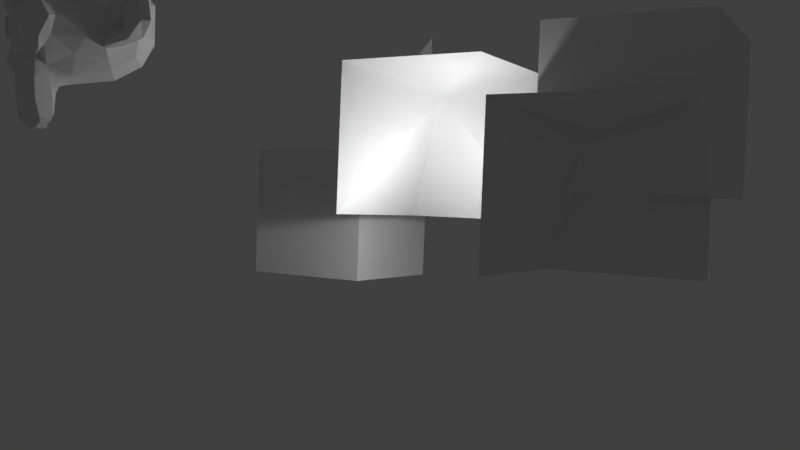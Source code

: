# Source: test.blend  (saved by Blender 2.78.0; exported with 4.5.12 LTS)
import bpy
from mathutils import Matrix  # noqa: F401  (used for matrix-valued properties, if any)

bpy.ops.wm.read_factory_settings(use_empty=True)
scene = bpy.context.scene
scene.name = 'Untitled'

# ---- collections
col_collection_1 = bpy.data.collections.new('Collection 1'); scene.collection.children.link(col_collection_1)

# ---- world
world_world = bpy.data.worlds.new('World'); scene.world = world_world
world_world.color = (0.05088, 0.05088, 0.05088)
world_world.use_sun_shadow = False
world_world.sun_shadow_jitter_overblur = 0.0
world_world.cycles.sampling_method = 'MANUAL'

# ---- cameras
cam_camera = bpy.data.cameras.new('Camera')
cam_camera.clip_end = 100.0
cam_camera.lens = 35.0
cam_camera.sensor_width = 32.0
cam_camera.sensor_height = 18.0
cam_camera.ortho_scale = 7.314
cam_camera.dof.focus_distance = 0.0
cam_camera.dof.aperture_fstop = 128.0

# ---- lights
light_point = bpy.data.lights.new('Point', 'POINT')
light_point.transmission_factor = 0.0
light_point.energy = 100.0
light_point.shadow_buffer_clip_start = 0.5
light_point.shadow_soft_size = 0.1
light_point.shadow_maximum_resolution = 0.006
light_point.use_absolute_resolution = True
light_lamp = bpy.data.lights.new('Lamp', 'POINT')
light_lamp.transmission_factor = 0.0
light_lamp.cutoff_distance = 30.0
light_lamp.energy = 100.0
light_lamp.shadow_buffer_clip_start = 1.001
light_lamp.shadow_soft_size = 0.1
light_lamp.shadow_maximum_resolution = 0.006
light_lamp.use_absolute_resolution = True

# ---- meshes
me_cube_002 = bpy.data.meshes.new('Cube.002')
me_cube_002.from_pydata([(1.55, -2.789, 0.2087), (1.55, -2.789, 2.209), (1.55, -0.789, 0.2087), (1.55, -0.789, 2.209), (3.55, -2.789, 0.2087), (3.55, -2.789, 2.209), (3.55, -0.789, 0.2087), (3.55, -0.789, 2.209)], [], [(0, 1, 3, 2), (2, 3, 7, 6), (6, 7, 5, 4), (4, 5, 1, 0), (2, 6, 4, 0), (7, 3, 1, 5)])
me_cube_002.use_remesh_preserve_volume = False
me_cube_002.use_remesh_preserve_attributes = False
me_cube_002.use_mirror_vertex_groups = False
me_cube_002.update()
me_cube = bpy.data.meshes.new('Cube')
me_cube.from_pydata([(-1.0, -1.0, -1.0), (-1.0, -1.0, 1.0), (-1.0, 1.0, -1.0), (-1.0, 1.0, 1.0), (1.0, -1.0, -1.0), (1.0, -1.0, 3.027), (1.0, 1.0, -1.0), (1.0, 1.0, 1.0)], [], [(0, 1, 3, 2), (2, 3, 7, 6), (6, 7, 5, 4), (4, 5, 1, 0), (2, 6, 4, 0), (7, 3, 1, 5)])
me_cube.use_remesh_preserve_volume = False
me_cube.use_remesh_preserve_attributes = False
me_cube.use_mirror_vertex_groups = False
me_cube.update()
me_cube_000 = bpy.data.meshes.new('Cube.000')
me_cube_000.from_pydata([(-0.02335, 0.2203, 0.7885), (-1.172, -0.9274, 1.158), (-1.172, 1.073, -0.842), (-1.172, 1.073, 1.158), (0.8283, -0.9274, -0.842), (0.8283, -0.9274, 1.158), (0.8283, 1.073, -0.842), (0.8283, 1.073, 1.158)], [], [(0, 1, 3, 2), (2, 3, 7, 6), (6, 7, 5, 4), (4, 5, 1, 0), (2, 6, 4, 0), (7, 3, 1, 5)])
_ca = me_cube_000.color_attributes.new('Col', 'BYTE_COLOR', 'CORNER')
_ca.data.foreach_set('color', [1.0, 1.0, 1.0, 1.0, 1.0, 1.0, 1.0, 1.0, 1.0, 1.0, 1.0, 1.0, 1.0, 1.0, 1.0, 1.0, 1.0, 1.0, 1.0, 1.0, 1.0, 1.0, 1.0, 1.0, 1.0, 1.0, 1.0, 1.0, 1.0, 1.0, 1.0, 1.0, 1.0, 1.0, 1.0, 1.0, 1.0, 1.0, 1.0, 1.0, 1.0, 1.0, 1.0, 1.0, 1.0, 1.0, 1.0, 1.0, 1.0, 1.0, 1.0, 1.0, 1.0, 1.0, 1.0, 1.0, 1.0, 1.0, 1.0, 1.0, 1.0, 1.0, 1.0, 1.0, 1.0, 1.0, 1.0, 1.0, 1.0, 1.0, 1.0, 1.0, 1.0, 1.0, 1.0, 1.0, 1.0, 1.0, 1.0, 1.0, 1.0, 1.0, 1.0, 1.0, 1.0, 1.0, 1.0, 1.0, 1.0, 1.0, 1.0, 1.0, 1.0, 1.0, 1.0, 1.0])
me_cube_000.use_remesh_preserve_volume = False
me_cube_000.use_remesh_preserve_attributes = False
me_cube_000.use_mirror_vertex_groups = False
me_cube_000.update()
me_cube_001 = bpy.data.meshes.new('Cube.001')
me_cube_001.from_pydata([(2.352, 0.9443, 1.444), (1.204, -0.2033, 1.814), (1.204, 1.797, -0.1861), (1.204, 1.797, 1.814), (3.204, -0.2033, -0.1861), (3.204, -0.2033, 1.814), (3.204, 1.797, -0.1861), (3.204, 1.797, 1.814)], [], [(0, 1, 3, 2), (2, 3, 7, 6), (6, 7, 5, 4), (4, 5, 1, 0), (2, 6, 4, 0), (7, 3, 1, 5)])
_ca = me_cube_001.color_attributes.new('Col', 'BYTE_COLOR', 'CORNER')
_ca.data.foreach_set('color', [1.0, 1.0, 1.0, 1.0, 1.0, 1.0, 1.0, 1.0, 1.0, 1.0, 1.0, 1.0, 1.0, 1.0, 1.0, 1.0, 1.0, 1.0, 1.0, 1.0, 1.0, 1.0, 1.0, 1.0, 1.0, 1.0, 1.0, 1.0, 1.0, 1.0, 1.0, 1.0, 1.0, 1.0, 1.0, 1.0, 1.0, 1.0, 1.0, 1.0, 1.0, 1.0, 1.0, 1.0, 1.0, 1.0, 1.0, 1.0, 1.0, 1.0, 1.0, 1.0, 1.0, 1.0, 1.0, 1.0, 1.0, 1.0, 1.0, 1.0, 1.0, 1.0, 1.0, 1.0, 1.0, 1.0, 1.0, 1.0, 1.0, 1.0, 1.0, 1.0, 1.0, 1.0, 1.0, 1.0, 1.0, 1.0, 1.0, 1.0, 1.0, 1.0, 1.0, 1.0, 1.0, 1.0, 1.0, 1.0, 1.0, 1.0, 1.0, 1.0, 1.0, 1.0, 1.0, 1.0])
me_cube_001.use_remesh_preserve_volume = False
me_cube_001.use_remesh_preserve_attributes = False
me_cube_001.use_mirror_vertex_groups = False
me_cube_001.update()
me_suzanne = bpy.data.meshes.new('Suzanne')
me_suzanne.from_pydata([(0.4375, -0.7656, 0.1641), (-0.4375, -0.7656, 0.1641), (0.5, -0.6875, 0.09375), (-0.5, -0.6875, 0.09375), (0.5469, -0.5781, 0.05469), (-0.5469, -0.5781, 0.05469), (0.3516, -0.6172, -0.02344), (-0.3516, -0.6172, -0.02344), (0.3516, -0.7188, 0.03125), (-0.3516, -0.7188, 0.03125), (0.3516, -0.7812, 0.1328), (-0.3516, -0.7812, 0.1328), (0.2734, -0.7969, 0.1641), (-0.2734, -0.7969, 0.1641), (0.2031, -0.7422, 0.09375), (-0.2031, -0.7422, 0.09375), (0.1562, -0.6484, 0.05469), (-0.1562, -0.6484, 0.05469), (0.07812, -0.6562, 0.2422), (-0.07812, -0.6562, 0.2422), (0.1406, -0.7422, 0.2422), (-0.1406, -0.7422, 0.2422), (0.2422, -0.7969, 0.2422), (-0.2422, -0.7969, 0.2422), (0.2734, -0.7969, 0.3281), (-0.2734, -0.7969, 0.3281), (0.2031, -0.7422, 0.3906), (-0.2031, -0.7422, 0.3906), (0.1562, -0.6484, 0.4375), (-0.1562, -0.6484, 0.4375), (0.3516, -0.6172, 0.5156), (-0.3516, -0.6172, 0.5156), (0.3516, -0.7188, 0.4531), (-0.3516, -0.7188, 0.4531), (0.3516, -0.7812, 0.3594), (-0.3516, -0.7812, 0.3594), (0.4375, -0.7656, 0.3281), (-0.4375, -0.7656, 0.3281), (0.5, -0.6875, 0.3906), (-0.5, -0.6875, 0.3906), (0.5469, -0.5781, 0.4375), (-0.5469, -0.5781, 0.4375), (0.625, -0.5625, 0.2422), (-0.625, -0.5625, 0.2422), (0.5625, -0.6719, 0.2422), (-0.5625, -0.6719, 0.2422), (0.4688, -0.7578, 0.2422), (-0.4688, -0.7578, 0.2422), (0.4766, -0.7734, 0.2422), (-0.4766, -0.7734, 0.2422), (0.4453, -0.7812, 0.3359), (-0.4453, -0.7812, 0.3359), (0.3516, -0.8047, 0.375), (-0.3516, -0.8047, 0.375), (0.2656, -0.8203, 0.3359), (-0.2656, -0.8203, 0.3359), (0.2266, -0.8203, 0.2422), (-0.2266, -0.8203, 0.2422), (0.2656, -0.8203, 0.1562), (-0.2656, -0.8203, 0.1562), (0.3516, -0.8281, 0.2422), (-0.3516, -0.8281, 0.2422), (0.3516, -0.8047, 0.1172), (-0.3516, -0.8047, 0.1172), (0.4453, -0.7812, 0.1562), (-0.4453, -0.7812, 0.1562), (0.0, -0.7422, 0.4297), (0.0, -0.8203, 0.3516), (0.0, -0.7344, -0.6797), (0.0, -0.7812, -0.3203), (0.0, -0.7969, -0.1875), (0.0, -0.7188, -0.7734), (0.0, -0.6016, 0.4062), (0.0, -0.5703, 0.5703), (0.0, 0.5469, 0.8984), (0.0, 0.8516, 0.5625), (0.0, 0.8281, 0.07031), (0.0, 0.3516, -0.3828), (0.2031, -0.5625, -0.1875), (-0.2031, -0.5625, -0.1875), (0.3125, -0.5703, -0.4375), (-0.3125, -0.5703, -0.4375), (0.3516, -0.5703, -0.6953), (-0.3516, -0.5703, -0.6953), (0.3672, -0.5312, -0.8906), (-0.3672, -0.5312, -0.8906), (0.3281, -0.5234, -0.9453), (-0.3281, -0.5234, -0.9453), (0.1797, -0.5547, -0.9688), (-0.1797, -0.5547, -0.9688), (0.0, -0.5781, -0.9844), (0.4375, -0.5312, -0.1406), (-0.4375, -0.5312, -0.1406), (0.6328, -0.5391, -0.03906), (-0.6328, -0.5391, -0.03906), (0.8281, -0.4453, 0.1484), (-0.8281, -0.4453, 0.1484), (0.8594, -0.5938, 0.4297), (-0.8594, -0.5938, 0.4297), (0.7109, -0.625, 0.4844), (-0.7109, -0.625, 0.4844), (0.4922, -0.6875, 0.6016), (-0.4922, -0.6875, 0.6016), (0.3203, -0.7344, 0.7578), (-0.3203, -0.7344, 0.7578), (0.1562, -0.7578, 0.7188), (-0.1562, -0.7578, 0.7188), (0.0625, -0.75, 0.4922), (-0.0625, -0.75, 0.4922), (0.1641, -0.7734, 0.4141), (-0.1641, -0.7734, 0.4141), (0.125, -0.7656, 0.3047), (-0.125, -0.7656, 0.3047), (0.2031, -0.7422, 0.09375), (-0.2031, -0.7422, 0.09375), (0.375, -0.7031, 0.01562), (-0.375, -0.7031, 0.01562), (0.4922, -0.6719, 0.0625), (-0.4922, -0.6719, 0.0625), (0.625, -0.6484, 0.1875), (-0.625, -0.6484, 0.1875), (0.6406, -0.6484, 0.2969), (-0.6406, -0.6484, 0.2969), (0.6016, -0.6641, 0.375), (-0.6016, -0.6641, 0.375), (0.4297, -0.7188, 0.4375), (-0.4297, -0.7188, 0.4375), (0.25, -0.7578, 0.4688), (-0.25, -0.7578, 0.4688), (0.0, -0.7344, -0.7656), (0.1094, -0.7344, -0.7188), (-0.1094, -0.7344, -0.7188), (0.1172, -0.7109, -0.8359), (-0.1172, -0.7109, -0.8359), (0.0625, -0.6953, -0.8828), (-0.0625, -0.6953, -0.8828), (0.0, -0.6875, -0.8906), (0.0, -0.75, -0.1953), (0.0, -0.7422, -0.1406), (0.1016, -0.7422, -0.1484), (-0.1016, -0.7422, -0.1484), (0.125, -0.75, -0.2266), (-0.125, -0.75, -0.2266), (0.08594, -0.7422, -0.2891), (-0.08594, -0.7422, -0.2891), (0.3984, -0.6719, -0.04688), (-0.3984, -0.6719, -0.04688), (0.6172, -0.625, 0.05469), (-0.6172, -0.625, 0.05469), (0.7266, -0.6016, 0.2031), (-0.7266, -0.6016, 0.2031), (0.7422, -0.6562, 0.375), (-0.7422, -0.6562, 0.375), (0.6875, -0.7266, 0.4141), (-0.6875, -0.7266, 0.4141), (0.4375, -0.7969, 0.5469), (-0.4375, -0.7969, 0.5469), (0.3125, -0.8359, 0.6406), (-0.3125, -0.8359, 0.6406), (0.2031, -0.8516, 0.6172), (-0.2031, -0.8516, 0.6172), (0.1016, -0.8438, 0.4297), (-0.1016, -0.8438, 0.4297), (0.125, -0.8125, -0.1016), (-0.125, -0.8125, -0.1016), (0.2109, -0.7109, -0.4453), (-0.2109, -0.7109, -0.4453), (0.25, -0.6875, -0.7031), (-0.25, -0.6875, -0.7031), (0.2656, -0.6641, -0.8203), (-0.2656, -0.6641, -0.8203), (0.2344, -0.6328, -0.9141), (-0.2344, -0.6328, -0.9141), (0.1641, -0.6328, -0.9297), (-0.1641, -0.6328, -0.9297), (0.0, -0.6406, -0.9453), (0.0, -0.7266, 0.04688), (0.0, -0.7656, 0.2109), (0.3281, -0.7422, 0.4766), (-0.3281, -0.7422, 0.4766), (0.1641, -0.75, 0.1406), (-0.1641, -0.75, 0.1406), (0.1328, -0.7578, 0.2109), (-0.1328, -0.7578, 0.2109), (0.1172, -0.7344, -0.6875), (-0.1172, -0.7344, -0.6875), (0.07812, -0.75, -0.4453), (-0.07812, -0.75, -0.4453), (0.0, -0.75, -0.4453), (0.0, -0.7422, -0.3281), (0.09375, -0.7812, -0.2734), (-0.09375, -0.7812, -0.2734), (0.1328, -0.7969, -0.2266), (-0.1328, -0.7969, -0.2266), (0.1094, -0.7812, -0.1328), (-0.1094, -0.7812, -0.1328), (0.03906, -0.7812, -0.125), (-0.03906, -0.7812, -0.125), (0.0, -0.8281, -0.2031), (0.04688, -0.8125, -0.1484), (-0.04688, -0.8125, -0.1484), (0.09375, -0.8125, -0.1562), (-0.09375, -0.8125, -0.1562), (0.1094, -0.8281, -0.2266), (-0.1094, -0.8281, -0.2266), (0.07812, -0.8047, -0.25), (-0.07812, -0.8047, -0.25), (0.0, -0.8047, -0.2891), (0.2578, -0.5547, -0.3125), (-0.2578, -0.5547, -0.3125), (0.1641, -0.7109, -0.2422), (-0.1641, -0.7109, -0.2422), (0.1797, -0.7109, -0.3125), (-0.1797, -0.7109, -0.3125), (0.2344, -0.5547, -0.25), (-0.2344, -0.5547, -0.25), (0.0, -0.6875, -0.875), (0.04688, -0.6875, -0.8672), (-0.04688, -0.6875, -0.8672), (0.09375, -0.7109, -0.8203), (-0.09375, -0.7109, -0.8203), (0.09375, -0.7266, -0.7422), (-0.09375, -0.7266, -0.7422), (0.0, -0.6562, -0.7812), (0.09375, -0.6641, -0.75), (-0.09375, -0.6641, -0.75), (0.09375, -0.6406, -0.8125), (-0.09375, -0.6406, -0.8125), (0.04688, -0.6328, -0.8516), (-0.04688, -0.6328, -0.8516), (0.0, -0.6328, -0.8594), (0.1719, -0.7812, 0.2188), (-0.1719, -0.7812, 0.2188), (0.1875, -0.7734, 0.1562), (-0.1875, -0.7734, 0.1562), (0.3359, -0.7578, 0.4297), (-0.3359, -0.7578, 0.4297), (0.2734, -0.7734, 0.4219), (-0.2734, -0.7734, 0.4219), (0.4219, -0.7734, 0.3984), (-0.4219, -0.7734, 0.3984), (0.5625, -0.6953, 0.3516), (-0.5625, -0.6953, 0.3516), (0.5859, -0.6875, 0.2891), (-0.5859, -0.6875, 0.2891), (0.5781, -0.6797, 0.1953), (-0.5781, -0.6797, 0.1953), (0.4766, -0.7188, 0.1016), (-0.4766, -0.7188, 0.1016), (0.375, -0.7422, 0.0625), (-0.375, -0.7422, 0.0625), (0.2266, -0.7812, 0.1094), (-0.2266, -0.7812, 0.1094), (0.1797, -0.7812, 0.2969), (-0.1797, -0.7812, 0.2969), (0.2109, -0.7812, 0.375), (-0.2109, -0.7812, 0.375), (0.2344, -0.7578, 0.3594), (-0.2344, -0.7578, 0.3594), (0.1953, -0.7578, 0.2969), (-0.1953, -0.7578, 0.2969), (0.2422, -0.7578, 0.125), (-0.2422, -0.7578, 0.125), (0.375, -0.7266, 0.08594), (-0.375, -0.7266, 0.08594), (0.4609, -0.7031, 0.1172), (-0.4609, -0.7031, 0.1172), (0.5469, -0.6719, 0.2109), (-0.5469, -0.6719, 0.2109), (0.5547, -0.6719, 0.2812), (-0.5547, -0.6719, 0.2812), (0.5312, -0.6797, 0.3359), (-0.5312, -0.6797, 0.3359), (0.4141, -0.75, 0.3906), (-0.4141, -0.75, 0.3906), (0.2812, -0.7656, 0.3984), (-0.2812, -0.7656, 0.3984), (0.3359, -0.75, 0.4062), (-0.3359, -0.75, 0.4062), (0.2031, -0.75, 0.1719), (-0.2031, -0.75, 0.1719), (0.1953, -0.75, 0.2266), (-0.1953, -0.75, 0.2266), (0.1094, -0.6094, 0.4609), (-0.1094, -0.6094, 0.4609), (0.1953, -0.6172, 0.6641), (-0.1953, -0.6172, 0.6641), (0.3359, -0.5938, 0.6875), (-0.3359, -0.5938, 0.6875), (0.4844, -0.5547, 0.5547), (-0.4844, -0.5547, 0.5547), (0.6797, -0.4922, 0.4531), (-0.6797, -0.4922, 0.4531), (0.7969, -0.4609, 0.4062), (-0.7969, -0.4609, 0.4062), (0.7734, -0.375, 0.1641), (-0.7734, -0.375, 0.1641), (0.6016, -0.4141, 0.0), (-0.6016, -0.4141, 0.0), (0.4375, -0.4688, -0.09375), (-0.4375, -0.4688, -0.09375), (0.0, -0.2891, 0.8984), (0.0, 0.07812, 0.9844), (0.0, 0.6719, -0.1953), (0.0, -0.1875, -0.4609), (0.0, -0.4609, -0.9766), (0.0, -0.3438, -0.8047), (0.0, -0.3203, -0.5703), (0.0, -0.2812, -0.4844), (0.8516, -0.05469, 0.2344), (-0.8516, -0.05469, 0.2344), (0.8594, 0.04688, 0.3203), (-0.8594, 0.04688, 0.3203), (0.7734, 0.4375, 0.2656), (-0.7734, 0.4375, 0.2656), (0.4609, 0.7031, 0.4375), (-0.4609, 0.7031, 0.4375), (0.7344, -0.07031, -0.04688), (-0.7344, -0.07031, -0.04688), (0.5938, 0.1641, -0.125), (-0.5938, 0.1641, -0.125), (0.6406, 0.4297, -0.007812), (-0.6406, 0.4297, -0.007812), (0.3359, 0.6641, 0.05469), (-0.3359, 0.6641, 0.05469), (0.2344, -0.4062, -0.3516), (-0.2344, -0.4062, -0.3516), (0.1797, -0.2578, -0.4141), (-0.1797, -0.2578, -0.4141), (0.2891, -0.3828, -0.7109), (-0.2891, -0.3828, -0.7109), (0.25, -0.3906, -0.5), (-0.25, -0.3906, -0.5), (0.3281, -0.3984, -0.9141), (-0.3281, -0.3984, -0.9141), (0.1406, -0.3672, -0.7578), (-0.1406, -0.3672, -0.7578), (0.125, -0.3594, -0.5391), (-0.125, -0.3594, -0.5391), (0.1641, -0.4375, -0.9453), (-0.1641, -0.4375, -0.9453), (0.2188, -0.4297, -0.2812), (-0.2188, -0.4297, -0.2812), (0.2109, -0.4688, -0.2266), (-0.2109, -0.4688, -0.2266), (0.2031, -0.5, -0.1719), (-0.2031, -0.5, -0.1719), (0.2109, -0.1641, -0.3906), (-0.2109, -0.1641, -0.3906), (0.2969, 0.2656, -0.3125), (-0.2969, 0.2656, -0.3125), (0.3438, 0.5391, -0.1484), (-0.3438, 0.5391, -0.1484), (0.4531, 0.3828, 0.8672), (-0.4531, 0.3828, 0.8672), (0.4531, 0.07031, 0.9297), (-0.4531, 0.07031, 0.9297), (0.4531, -0.2344, 0.8516), (-0.4531, -0.2344, 0.8516), (0.4609, -0.4297, 0.5234), (-0.4609, -0.4297, 0.5234), (0.7266, -0.3359, 0.4062), (-0.7266, -0.3359, 0.4062), (0.6328, -0.2812, 0.4531), (-0.6328, -0.2812, 0.4531), (0.6406, -0.05469, 0.7031), (-0.6406, -0.05469, 0.7031), (0.7969, -0.125, 0.5625), (-0.7969, -0.125, 0.5625), (0.7969, 0.1172, 0.6172), (-0.7969, 0.1172, 0.6172), (0.6406, 0.1953, 0.75), (-0.6406, 0.1953, 0.75), (0.6406, 0.4453, 0.6797), (-0.6406, 0.4453, 0.6797), (0.7969, 0.3594, 0.5391), (-0.7969, 0.3594, 0.5391), (0.6172, 0.5859, 0.3281), (-0.6172, 0.5859, 0.3281), (0.4844, 0.5469, 0.02344), (-0.4844, 0.5469, 0.02344), (0.8203, 0.2031, 0.3281), (-0.8203, 0.2031, 0.3281), (0.4062, -0.1484, -0.1719), (-0.4062, -0.1484, -0.1719), (0.4297, 0.2109, -0.1953), (-0.4297, 0.2109, -0.1953), (0.8906, 0.2344, 0.4062), (-0.8906, 0.2344, 0.4062), (0.7734, 0.125, -0.1406), (-0.7734, 0.125, -0.1406), (1.039, 0.3281, -0.1016), (-1.039, 0.3281, -0.1016), (1.281, 0.4297, 0.05469), (-1.281, 0.4297, 0.05469), (1.352, 0.4219, 0.3203), (-1.352, 0.4219, 0.3203), (1.234, 0.4219, 0.5078), (-1.234, 0.4219, 0.5078), (1.023, 0.3125, 0.4766), (-1.023, 0.3125, 0.4766), (1.016, 0.2891, 0.4141), (-1.016, 0.2891, 0.4141), (1.188, 0.3906, 0.4375), (-1.188, 0.3906, 0.4375), (1.266, 0.4062, 0.2891), (-1.266, 0.4062, 0.2891), (1.211, 0.4062, 0.07812), (-1.211, 0.4062, 0.07812), (1.031, 0.3047, -0.03906), (-1.031, 0.3047, -0.03906), (0.8281, 0.1328, -0.07031), (-0.8281, 0.1328, -0.07031), (0.9219, 0.2188, 0.3594), (-0.9219, 0.2188, 0.3594), (0.9453, 0.2891, 0.3047), (-0.9453, 0.2891, 0.3047), (0.8828, 0.2109, -0.02344), (-0.8828, 0.2109, -0.02344), (1.039, 0.3672, 0.0), (-1.039, 0.3672, 0.0), (1.188, 0.4453, 0.09375), (-1.188, 0.4453, 0.09375), (1.234, 0.4453, 0.25), (-1.234, 0.4453, 0.25), (1.172, 0.4375, 0.3594), (-1.172, 0.4375, 0.3594), (1.023, 0.3594, 0.3438), (-1.023, 0.3594, 0.3438), (0.8438, 0.2109, 0.2891), (-0.8438, 0.2109, 0.2891), (0.8359, 0.2734, 0.1719), (-0.8359, 0.2734, 0.1719), (0.7578, 0.2734, 0.09375), (-0.7578, 0.2734, 0.09375), (0.8203, 0.2734, 0.08594), (-0.8203, 0.2734, 0.08594), (0.8438, 0.2734, 0.01562), (-0.8438, 0.2734, 0.01562), (0.8125, 0.2734, -0.01562), (-0.8125, 0.2734, -0.01562), (0.7266, 0.07031, 0.0), (-0.7266, 0.07031, 0.0), (0.7188, 0.1719, -0.02344), (-0.7188, 0.1719, -0.02344), (0.7188, 0.1875, 0.03906), (-0.7188, 0.1875, 0.03906), (0.7969, 0.2109, 0.2031), (-0.7969, 0.2109, 0.2031), (0.8906, 0.2656, 0.2422), (-0.8906, 0.2656, 0.2422), (0.8906, 0.3203, 0.2344), (-0.8906, 0.3203, 0.2344), (0.8125, 0.3203, -0.01562), (-0.8125, 0.3203, -0.01562), (0.8516, 0.3203, 0.01562), (-0.8516, 0.3203, 0.01562), (0.8281, 0.3203, 0.07812), (-0.8281, 0.3203, 0.07812), (0.7656, 0.3203, 0.09375), (-0.7656, 0.3203, 0.09375), (0.8438, 0.3203, 0.1719), (-0.8438, 0.3203, 0.1719), (1.039, 0.4141, 0.3281), (-1.039, 0.4141, 0.3281), (1.188, 0.4844, 0.3438), (-1.188, 0.4844, 0.3438), (1.258, 0.4922, 0.2422), (-1.258, 0.4922, 0.2422), (1.211, 0.4844, 0.08594), (-1.211, 0.4844, 0.08594), (1.047, 0.4219, 0.0), (-1.047, 0.4219, 0.0), (0.8828, 0.2656, -0.01562), (-0.8828, 0.2656, -0.01562), (0.9531, 0.3438, 0.2891), (-0.9531, 0.3438, 0.2891), (0.8906, 0.3281, 0.1094), (-0.8906, 0.3281, 0.1094), (0.9375, 0.3359, 0.0625), (-0.9375, 0.3359, 0.0625), (1.0, 0.3672, 0.125), (-1.0, 0.3672, 0.125), (0.9609, 0.3516, 0.1719), (-0.9609, 0.3516, 0.1719), (1.016, 0.375, 0.2344), (-1.016, 0.375, 0.2344), (1.055, 0.3828, 0.1875), (-1.055, 0.3828, 0.1875), (1.109, 0.3906, 0.2109), (-1.109, 0.3906, 0.2109), (1.086, 0.3906, 0.2734), (-1.086, 0.3906, 0.2734), (1.023, 0.4844, 0.4375), (-1.023, 0.4844, 0.4375), (1.25, 0.5469, 0.4688), (-1.25, 0.5469, 0.4688), (1.367, 0.5, 0.2969), (-1.367, 0.5, 0.2969), (1.312, 0.5312, 0.05469), (-1.312, 0.5312, 0.05469), (1.039, 0.4922, -0.08594), (-1.039, 0.4922, -0.08594), (0.7891, 0.3281, -0.125), (-0.7891, 0.3281, -0.125), (0.8594, 0.3828, 0.3828), (-0.8594, 0.3828, 0.3828)], [], [(46, 0, 2, 44), (3, 1, 47, 45), (44, 2, 4, 42), (5, 3, 45, 43), (2, 8, 6, 4), (7, 9, 3, 5), (0, 10, 8, 2), (9, 11, 1, 3), (10, 12, 14, 8), (15, 13, 11, 9), (8, 14, 16, 6), (17, 15, 9, 7), (14, 20, 18, 16), (19, 21, 15, 17), (12, 22, 20, 14), (21, 23, 13, 15), (22, 24, 26, 20), (27, 25, 23, 21), (20, 26, 28, 18), (29, 27, 21, 19), (26, 32, 30, 28), (31, 33, 27, 29), (24, 34, 32, 26), (33, 35, 25, 27), (34, 36, 38, 32), (39, 37, 35, 33), (32, 38, 40, 30), (41, 39, 33, 31), (38, 44, 42, 40), (43, 45, 39, 41), (36, 46, 44, 38), (45, 47, 37, 39), (46, 36, 50, 48), (51, 37, 47, 49), (36, 34, 52, 50), (53, 35, 37, 51), (34, 24, 54, 52), (55, 25, 35, 53), (24, 22, 56, 54), (57, 23, 25, 55), (22, 12, 58, 56), (59, 13, 23, 57), (12, 10, 62, 58), (63, 11, 13, 59), (10, 0, 64, 62), (65, 1, 11, 63), (0, 46, 48, 64), (49, 47, 1, 65), (60, 64, 48), (49, 65, 61), (62, 64, 60), (61, 65, 63), (60, 58, 62), (63, 59, 61), (60, 56, 58), (59, 57, 61), (60, 54, 56), (57, 55, 61), (60, 52, 54), (55, 53, 61), (60, 50, 52), (53, 51, 61), (60, 48, 50), (51, 49, 61), (88, 173, 175, 90), (175, 174, 89, 90), (86, 171, 173, 88), (174, 172, 87, 89), (84, 169, 171, 86), (172, 170, 85, 87), (82, 167, 169, 84), (170, 168, 83, 85), (80, 165, 167, 82), (168, 166, 81, 83), (78, 91, 145, 163), (146, 92, 79, 164), (91, 93, 147, 145), (148, 94, 92, 146), (93, 95, 149, 147), (150, 96, 94, 148), (95, 97, 151, 149), (152, 98, 96, 150), (97, 99, 153, 151), (154, 100, 98, 152), (99, 101, 155, 153), (156, 102, 100, 154), (101, 103, 157, 155), (158, 104, 102, 156), (103, 105, 159, 157), (160, 106, 104, 158), (105, 107, 161, 159), (162, 108, 106, 160), (107, 66, 67, 161), (67, 66, 108, 162), (109, 127, 159, 161), (160, 128, 110, 162), (127, 178, 157, 159), (158, 179, 128, 160), (125, 155, 157, 178), (158, 156, 126, 179), (123, 153, 155, 125), (156, 154, 124, 126), (121, 151, 153, 123), (154, 152, 122, 124), (119, 149, 151, 121), (152, 150, 120, 122), (117, 147, 149, 119), (150, 148, 118, 120), (115, 145, 147, 117), (148, 146, 116, 118), (113, 163, 145, 115), (146, 164, 114, 116), (113, 180, 176, 163), (176, 181, 114, 164), (109, 161, 67, 111), (67, 162, 110, 112), (111, 67, 177, 182), (177, 67, 112, 183), (176, 180, 182, 177), (183, 181, 176, 177), (134, 136, 175, 173), (175, 136, 135, 174), (132, 134, 173, 171), (174, 135, 133, 172), (130, 132, 171, 169), (172, 133, 131, 170), (165, 186, 184, 167), (185, 187, 166, 168), (130, 169, 167, 184), (168, 170, 131, 185), (143, 189, 188, 186), (188, 189, 144, 187), (184, 186, 188, 68), (188, 187, 185, 68), (129, 130, 184, 68), (185, 131, 129, 68), (141, 192, 190, 143), (191, 193, 142, 144), (139, 194, 192, 141), (193, 195, 140, 142), (138, 196, 194, 139), (195, 197, 138, 140), (137, 70, 196, 138), (197, 70, 137, 138), (189, 143, 190, 69), (191, 144, 189, 69), (69, 190, 205, 207), (206, 191, 69, 207), (70, 198, 199, 196), (200, 198, 70, 197), (196, 199, 201, 194), (202, 200, 197, 195), (194, 201, 203, 192), (204, 202, 195, 193), (192, 203, 205, 190), (206, 204, 193, 191), (198, 203, 201, 199), (202, 204, 198, 200), (198, 207, 205, 203), (206, 207, 198, 204), (138, 139, 163, 176), (164, 140, 138, 176), (139, 141, 210, 163), (211, 142, 140, 164), (141, 143, 212, 210), (213, 144, 142, 211), (143, 186, 165, 212), (166, 187, 144, 213), (80, 208, 212, 165), (213, 209, 81, 166), (208, 214, 210, 212), (211, 215, 209, 213), (78, 163, 210, 214), (211, 164, 79, 215), (130, 129, 71, 221), (71, 129, 131, 222), (132, 130, 221, 219), (222, 131, 133, 220), (134, 132, 219, 217), (220, 133, 135, 218), (136, 134, 217, 216), (218, 135, 136, 216), (216, 217, 228, 230), (229, 218, 216, 230), (217, 219, 226, 228), (227, 220, 218, 229), (219, 221, 224, 226), (225, 222, 220, 227), (221, 71, 223, 224), (223, 71, 222, 225), (223, 230, 228, 224), (229, 230, 223, 225), (224, 228, 226), (227, 229, 225), (182, 180, 233, 231), (234, 181, 183, 232), (111, 182, 231, 253), (232, 183, 112, 254), (109, 111, 253, 255), (254, 112, 110, 256), (180, 113, 251, 233), (252, 114, 181, 234), (113, 115, 249, 251), (250, 116, 114, 252), (115, 117, 247, 249), (248, 118, 116, 250), (117, 119, 245, 247), (246, 120, 118, 248), (119, 121, 243, 245), (244, 122, 120, 246), (121, 123, 241, 243), (242, 124, 122, 244), (123, 125, 239, 241), (240, 126, 124, 242), (125, 178, 235, 239), (236, 179, 126, 240), (178, 127, 237, 235), (238, 128, 179, 236), (127, 109, 255, 237), (256, 110, 128, 238), (237, 255, 257, 275), (258, 256, 238, 276), (235, 237, 275, 277), (276, 238, 236, 278), (239, 235, 277, 273), (278, 236, 240, 274), (241, 239, 273, 271), (274, 240, 242, 272), (243, 241, 271, 269), (272, 242, 244, 270), (245, 243, 269, 267), (270, 244, 246, 268), (247, 245, 267, 265), (268, 246, 248, 266), (249, 247, 265, 263), (266, 248, 250, 264), (251, 249, 263, 261), (264, 250, 252, 262), (233, 251, 261, 279), (262, 252, 234, 280), (255, 253, 259, 257), (260, 254, 256, 258), (253, 231, 281, 259), (282, 232, 254, 260), (231, 233, 279, 281), (280, 234, 232, 282), (66, 107, 283, 72), (284, 108, 66, 72), (107, 105, 285, 283), (286, 106, 108, 284), (105, 103, 287, 285), (288, 104, 106, 286), (103, 101, 289, 287), (290, 102, 104, 288), (101, 99, 291, 289), (292, 100, 102, 290), (99, 97, 293, 291), (294, 98, 100, 292), (97, 95, 295, 293), (296, 96, 98, 294), (95, 93, 297, 295), (298, 94, 96, 296), (93, 91, 299, 297), (300, 92, 94, 298), (307, 308, 327, 337), (328, 308, 307, 338), (306, 307, 337, 335), (338, 307, 306, 336), (305, 306, 335, 339), (336, 306, 305, 340), (88, 90, 305, 339), (305, 90, 89, 340), (86, 88, 339, 333), (340, 89, 87, 334), (84, 86, 333, 329), (334, 87, 85, 330), (82, 84, 329, 331), (330, 85, 83, 332), (329, 335, 337, 331), (338, 336, 330, 332), (329, 333, 339, 335), (340, 334, 330, 336), (325, 331, 337, 327), (338, 332, 326, 328), (80, 82, 331, 325), (332, 83, 81, 326), (208, 341, 343, 214), (344, 342, 209, 215), (80, 325, 341, 208), (342, 326, 81, 209), (78, 214, 343, 345), (344, 215, 79, 346), (78, 345, 299, 91), (300, 346, 79, 92), (76, 323, 351, 303), (352, 324, 76, 303), (303, 351, 349, 77), (350, 352, 303, 77), (77, 349, 347, 304), (348, 350, 77, 304), (304, 347, 327, 308), (328, 348, 304, 308), (325, 327, 347, 341), (348, 328, 326, 342), (295, 297, 317, 309), (318, 298, 296, 310), (75, 315, 323, 76), (324, 316, 75, 76), (301, 357, 355, 302), (356, 358, 301, 302), (302, 355, 353, 74), (354, 356, 302, 74), (74, 353, 315, 75), (316, 354, 74, 75), (291, 293, 361, 363), (362, 294, 292, 364), (363, 361, 367, 365), (368, 362, 364, 366), (365, 367, 369, 371), (370, 368, 366, 372), (371, 369, 375, 373), (376, 370, 372, 374), (313, 377, 373, 375), (374, 378, 314, 376), (315, 353, 373, 377), (374, 354, 316, 378), (353, 355, 371, 373), (372, 356, 354, 374), (355, 357, 365, 371), (366, 358, 356, 372), (357, 359, 363, 365), (364, 360, 358, 366), (289, 291, 363, 359), (364, 292, 290, 360), (73, 359, 357, 301), (358, 360, 73, 301), (283, 285, 287, 289), (288, 286, 284, 290), (283, 289, 359, 73), (360, 290, 284, 73), (72, 283, 73), (73, 284, 72), (293, 295, 309, 361), (310, 296, 294, 362), (309, 311, 367, 361), (368, 312, 310, 362), (311, 381, 369, 367), (370, 382, 312, 368), (313, 375, 369, 381), (370, 376, 314, 382), (347, 349, 385, 383), (386, 350, 348, 384), (317, 383, 385, 319), (386, 384, 318, 320), (297, 299, 383, 317), (384, 300, 298, 318), (299, 343, 341, 383), (342, 344, 300, 384), (341, 347, 383), (384, 348, 342), (299, 345, 343), (344, 346, 300), (313, 321, 379, 377), (380, 322, 314, 378), (315, 377, 379, 323), (380, 378, 316, 324), (319, 385, 379, 321), (380, 386, 320, 322), (349, 351, 379, 385), (380, 352, 350, 386), (323, 379, 351), (352, 380, 324), (399, 387, 413, 401), (414, 388, 400, 402), (399, 401, 403, 397), (404, 402, 400, 398), (397, 403, 405, 395), (406, 404, 398, 396), (395, 405, 407, 393), (408, 406, 396, 394), (393, 407, 409, 391), (410, 408, 394, 392), (391, 409, 411, 389), (412, 410, 392, 390), (409, 419, 417, 411), (418, 420, 410, 412), (407, 421, 419, 409), (420, 422, 408, 410), (405, 423, 421, 407), (422, 424, 406, 408), (403, 425, 423, 405), (424, 426, 404, 406), (401, 427, 425, 403), (426, 428, 402, 404), (401, 413, 415, 427), (416, 414, 402, 428), (317, 319, 443, 441), (444, 320, 318, 442), (319, 389, 411, 443), (412, 390, 320, 444), (309, 317, 441, 311), (442, 318, 310, 312), (381, 429, 413, 387), (414, 430, 382, 388), (411, 417, 439, 443), (440, 418, 412, 444), (437, 445, 443, 439), (444, 446, 438, 440), (433, 445, 437, 435), (438, 446, 434, 436), (431, 447, 445, 433), (446, 448, 432, 434), (429, 447, 431, 449), (432, 448, 430, 450), (413, 429, 449, 415), (450, 430, 414, 416), (311, 447, 429, 381), (430, 448, 312, 382), (311, 441, 445, 447), (446, 442, 312, 448), (441, 443, 445), (446, 444, 442), (415, 449, 451, 475), (452, 450, 416, 476), (449, 431, 461, 451), (462, 432, 450, 452), (431, 433, 459, 461), (460, 434, 432, 462), (433, 435, 457, 459), (458, 436, 434, 460), (435, 437, 455, 457), (456, 438, 436, 458), (437, 439, 453, 455), (454, 440, 438, 456), (439, 417, 473, 453), (474, 418, 440, 454), (427, 415, 475, 463), (476, 416, 428, 464), (425, 427, 463, 465), (464, 428, 426, 466), (423, 425, 465, 467), (466, 426, 424, 468), (421, 423, 467, 469), (468, 424, 422, 470), (419, 421, 469, 471), (470, 422, 420, 472), (417, 419, 471, 473), (472, 420, 418, 474), (457, 455, 479, 477), (480, 456, 458, 478), (477, 479, 481, 483), (482, 480, 478, 484), (483, 481, 487, 485), (488, 482, 484, 486), (485, 487, 489, 491), (490, 488, 486, 492), (463, 475, 485, 491), (486, 476, 464, 492), (451, 483, 485, 475), (486, 484, 452, 476), (451, 461, 477, 483), (478, 462, 452, 484), (457, 477, 461, 459), (462, 478, 458, 460), (453, 473, 479, 455), (480, 474, 454, 456), (471, 481, 479, 473), (480, 482, 472, 474), (469, 487, 481, 471), (482, 488, 470, 472), (467, 489, 487, 469), (488, 490, 468, 470), (465, 491, 489, 467), (490, 492, 466, 468), (463, 491, 465), (466, 492, 464), (391, 389, 503, 501), (504, 390, 392, 502), (393, 391, 501, 499), (502, 392, 394, 500), (395, 393, 499, 497), (500, 394, 396, 498), (397, 395, 497, 495), (498, 396, 398, 496), (399, 397, 495, 493), (496, 398, 400, 494), (387, 399, 493, 505), (494, 400, 388, 506), (493, 501, 503, 505), (504, 502, 494, 506), (493, 495, 499, 501), (500, 496, 494, 502), (495, 497, 499), (500, 498, 496), (313, 381, 387, 505), (388, 382, 314, 506), (313, 505, 503, 321), (504, 506, 314, 322), (319, 321, 503, 389), (504, 322, 320, 390)])
me_suzanne.use_remesh_preserve_volume = False
me_suzanne.use_remesh_preserve_attributes = False
me_suzanne.use_mirror_vertex_groups = False
me_suzanne.update()

# ---- objects
ob_cube_003 = bpy.data.objects.new('Cube.003', me_cube_002)
ob_cube_002 = bpy.data.objects.new('Cube.002', me_cube)
ob_cube_001 = bpy.data.objects.new('Cube.001', me_cube_000)
ob_point = bpy.data.objects.new('Point', light_point)
ob_cube = bpy.data.objects.new('Cube', me_cube_001)
ob_suzanne = bpy.data.objects.new('Suzanne', me_suzanne)
ob_lamp = bpy.data.objects.new('Lamp', light_lamp)
ob_camera = bpy.data.objects.new('Camera', cam_camera)

# ---- transforms, parenting, visibility, modifiers, constraints
ob_cube_003.location = (0.0, 0.0, 0.0)
ob_cube_003.lineart.crease_threshold = 0.0
ob_cube_002.location = (3.868, 3.553, -0.2135)
ob_cube_002.lineart.crease_threshold = 0.0
ob_cube_001.location = (1.722, -1.682, 0.05572)
ob_cube_001.lineart.crease_threshold = 0.0
ob_point.location = (1.137, 0.1622, -0.01131)
ob_point.lineart.crease_threshold = 0.0
ob_cube.location = (0.0, 0.0, 0.0)
ob_cube.lineart.crease_threshold = 0.0
ob_suzanne.location = (-1.223, 3.814, 1.684)
ob_suzanne.rotation_euler = (0.04826, -0.0597, -8.411)
ob_suzanne.lineart.crease_threshold = 0.0
ob_lamp.location = (4.076, 1.005, 5.904)
ob_lamp.rotation_euler = (0.6503, 0.05522, 1.866)
ob_lamp.lock_rotations_4d = False
ob_lamp.empty_display_type = 'ARROWS'
ob_lamp.color = (0.0, 0.0, 0.0, 0.0)
ob_lamp.lineart.crease_threshold = 0.0
ob_camera.location = (-8.109, -4.836, -0.01298)
ob_camera.rotation_euler = (1.546, -0.03958, -1.024)
ob_camera.lock_rotations_4d = False
ob_camera.empty_display_type = 'ARROWS'
ob_camera.color = (0.0, 0.0, 0.0, 0.0)
ob_camera.hide_viewport = True
ob_camera.display_type = 'WIRE'
ob_camera.lineart.crease_threshold = 0.0

# ---- collection membership
col_collection_1.objects.link(ob_cube_003)
col_collection_1.objects.link(ob_cube_002)
col_collection_1.objects.link(ob_cube_001)
col_collection_1.objects.link(ob_point)
col_collection_1.objects.link(ob_cube)
col_collection_1.objects.link(ob_suzanne)
col_collection_1.objects.link(ob_lamp)
col_collection_1.objects.link(ob_camera)

# ---- scene / render settings (as saved in the file)
scene.camera = ob_camera
scene.frame_start = 1; scene.frame_end = 250; scene.frame_set(1)
scene.render.engine = 'BLENDER_EEVEE_NEXT'
scene.render.resolution_percentage = 50
scene.render.dither_intensity = 0.0
scene.cycles.use_denoising = False
scene.cycles.samples = 128
scene.cycles.sampling_pattern = 'TABULATED_SOBOL'
scene.cycles.light_sampling_threshold = 0.0
scene.cycles.use_adaptive_sampling = False
scene.cycles.use_light_tree = False
scene.cycles.blur_glossy = 0.0
scene.cycles.sample_clamp_indirect = 0.0
scene.view_settings.view_transform = 'Standard'
bpy.context.view_layer.update()
